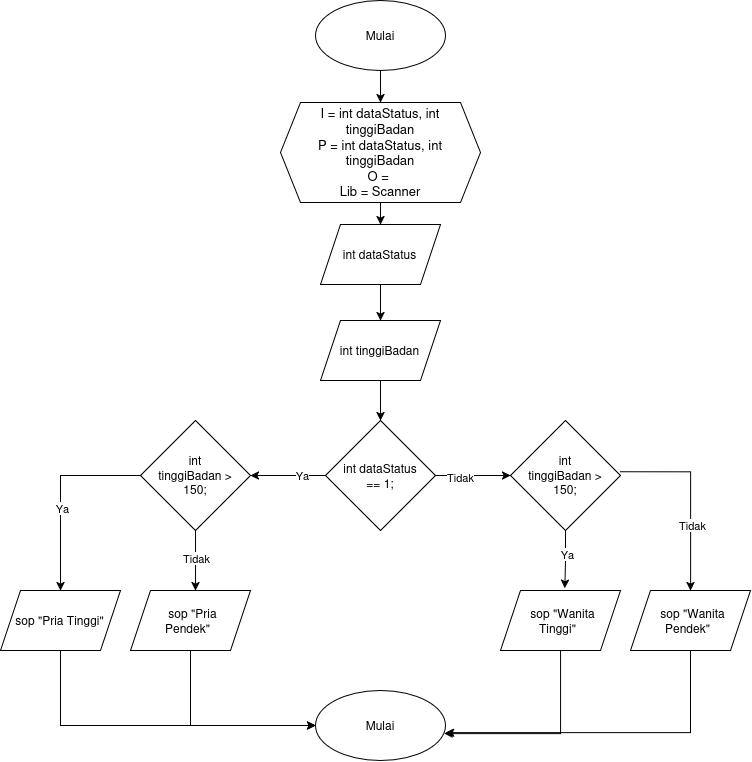

The diagram above was exported from draw.io. Its source (the exported page's mxGraphModel, read from the mxfile embedded in the PNG):
<mxGraphModel dx="1178" dy="689" grid="1" gridSize="10" guides="1" tooltips="1" connect="1" arrows="1" fold="1" page="1" pageScale="1" pageWidth="850" pageHeight="1100" math="0" shadow="0">
  <root>
    <mxCell id="0" />
    <mxCell id="1" parent="0" />
    <mxCell id="GOK7W8NH76kJ5cIBQ95c-4" edge="1" parent="1" source="GOK7W8NH76kJ5cIBQ95c-1" style="edgeStyle=orthogonalEdgeStyle;rounded=0;orthogonalLoop=1;jettySize=auto;html=1;exitX=0.5;exitY=1;exitDx=0;exitDy=0;" target="GOK7W8NH76kJ5cIBQ95c-2">
      <mxGeometry relative="1" as="geometry" />
    </mxCell>
    <mxCell id="GOK7W8NH76kJ5cIBQ95c-1" parent="1" style="ellipse;whiteSpace=wrap;html=1;shapeInside=1;" value="Mulai" vertex="1">
      <mxGeometry height="70" width="130" x="355" y="170" as="geometry" />
    </mxCell>
    <mxCell id="GOK7W8NH76kJ5cIBQ95c-9" edge="1" parent="1" source="GOK7W8NH76kJ5cIBQ95c-2" style="edgeStyle=orthogonalEdgeStyle;rounded=0;orthogonalLoop=1;jettySize=auto;html=1;exitX=0.5;exitY=1;exitDx=0;exitDy=0;entryX=0.5;entryY=0;entryDx=0;entryDy=0;" target="GOK7W8NH76kJ5cIBQ95c-5">
      <mxGeometry relative="1" as="geometry" />
    </mxCell>
    <mxCell id="GOK7W8NH76kJ5cIBQ95c-2" parent="1" style="shape=hexagon;perimeter=hexagonPerimeter2;whiteSpace=wrap;html=1;shapeInside=1;fixedSize=1;align=center;fontSize=13;verticalAlign=middle;" value="I = int dataStatus, int tinggiBadan&lt;br&gt;P = int dataStatus, int tinggiBadan&lt;br&gt;O =&amp;nbsp;&lt;br&gt;Lib = Scanner&lt;div&gt;&lt;br&gt;&lt;/div&gt;" vertex="1">
      <mxGeometry height="100" width="200" x="320" y="272" as="geometry" />
    </mxCell>
    <mxCell id="GOK7W8NH76kJ5cIBQ95c-5" parent="1" style="shape=parallelogram;perimeter=parallelogramPerimeter;whiteSpace=wrap;html=1;shapeInside=1;fixedSize=1;" value="int dataStatus" vertex="1">
      <mxGeometry height="60" width="120" x="360" y="394" as="geometry" />
    </mxCell>
    <mxCell id="GOK7W8NH76kJ5cIBQ95c-45" edge="1" parent="1" source="GOK7W8NH76kJ5cIBQ95c-17" style="edgeStyle=orthogonalEdgeStyle;rounded=0;orthogonalLoop=1;jettySize=auto;html=1;entryX=1;entryY=0.5;entryDx=0;entryDy=0;" target="GOK7W8NH76kJ5cIBQ95c-35">
      <mxGeometry relative="1" as="geometry" />
    </mxCell>
    <mxCell id="GOK7W8NH76kJ5cIBQ95c-58" connectable="0" parent="GOK7W8NH76kJ5cIBQ95c-45" style="edgeLabel;html=1;align=center;verticalAlign=middle;resizable=0;points=[];" value="Ya" vertex="1">
      <mxGeometry relative="1" x="-0.3676" y="-1" as="geometry">
        <mxPoint as="offset" />
      </mxGeometry>
    </mxCell>
    <mxCell id="GOK7W8NH76kJ5cIBQ95c-17" parent="1" style="rhombus;whiteSpace=wrap;html=1;shapeInside=1;" value="int dataStatus == 1;" vertex="1">
      <mxGeometry height="110" width="110" x="365" y="590" as="geometry" />
    </mxCell>
    <mxCell id="GOK7W8NH76kJ5cIBQ95c-26" edge="1" parent="1" style="edgeStyle=orthogonalEdgeStyle;rounded=0;orthogonalLoop=1;jettySize=auto;html=1;entryX=0;entryY=0.5;entryDx=0;entryDy=0;" target="GOK7W8NH76kJ5cIBQ95c-8">
      <mxGeometry relative="1" as="geometry">
        <Array as="points">
          <mxPoint x="240.03" y="885.03" />
        </Array>
        <mxPoint x="240.0344827586207" y="765" as="sourcePoint" />
      </mxGeometry>
    </mxCell>
    <mxCell id="GOK7W8NH76kJ5cIBQ95c-27" edge="1" parent="1" style="edgeStyle=orthogonalEdgeStyle;rounded=0;orthogonalLoop=1;jettySize=auto;html=1;entryX=1;entryY=0.5;entryDx=0;entryDy=0;" target="GOK7W8NH76kJ5cIBQ95c-8">
      <mxGeometry relative="1" as="geometry">
        <Array as="points">
          <mxPoint x="600.03" y="885.03" />
        </Array>
        <mxPoint x="600.0344827586209" y="765" as="sourcePoint" />
      </mxGeometry>
    </mxCell>
    <mxCell id="GOK7W8NH76kJ5cIBQ95c-31" edge="1" parent="1" source="GOK7W8NH76kJ5cIBQ95c-29" style="edgeStyle=orthogonalEdgeStyle;rounded=0;orthogonalLoop=1;jettySize=auto;html=1;" target="GOK7W8NH76kJ5cIBQ95c-17">
      <mxGeometry relative="1" as="geometry" />
    </mxCell>
    <mxCell id="GOK7W8NH76kJ5cIBQ95c-29" parent="1" style="shape=parallelogram;perimeter=parallelogramPerimeter;whiteSpace=wrap;html=1;shapeInside=1;fixedSize=1;" value="int tinggiBadan" vertex="1">
      <mxGeometry height="60" width="120" x="360" y="490" as="geometry" />
    </mxCell>
    <mxCell id="GOK7W8NH76kJ5cIBQ95c-53" edge="1" parent="1" source="GOK7W8NH76kJ5cIBQ95c-38" style="edgeStyle=orthogonalEdgeStyle;rounded=0;orthogonalLoop=1;jettySize=auto;html=1;entryX=0;entryY=0.5;entryDx=0;entryDy=0;" target="GOK7W8NH76kJ5cIBQ95c-44">
      <mxGeometry relative="1" as="geometry">
        <Array as="points">
          <mxPoint x="230" y="895" />
        </Array>
      </mxGeometry>
    </mxCell>
    <mxCell id="GOK7W8NH76kJ5cIBQ95c-38" parent="1" style="shape=parallelogram;perimeter=parallelogramPerimeter;whiteSpace=wrap;html=1;shapeInside=1;fixedSize=1;" value="sop &quot;Pria Pendek&quot;" vertex="1">
      <mxGeometry height="60" width="120" x="170" y="760" as="geometry" />
    </mxCell>
    <mxCell id="GOK7W8NH76kJ5cIBQ95c-42" parent="1" style="shape=parallelogram;perimeter=parallelogramPerimeter;whiteSpace=wrap;html=1;shapeInside=1;fixedSize=1;" value="sop &quot;Wanita Pendek&quot;" vertex="1">
      <mxGeometry height="60" width="120" x="670" y="760" as="geometry" />
    </mxCell>
    <mxCell id="GOK7W8NH76kJ5cIBQ95c-52" edge="1" parent="1" source="GOK7W8NH76kJ5cIBQ95c-40" style="edgeStyle=orthogonalEdgeStyle;rounded=0;orthogonalLoop=1;jettySize=auto;html=1;entryX=0;entryY=0.5;entryDx=0;entryDy=0;" target="GOK7W8NH76kJ5cIBQ95c-44">
      <mxGeometry relative="1" as="geometry">
        <Array as="points">
          <mxPoint x="100" y="895" />
        </Array>
      </mxGeometry>
    </mxCell>
    <mxCell id="GOK7W8NH76kJ5cIBQ95c-40" parent="1" style="shape=parallelogram;perimeter=parallelogramPerimeter;whiteSpace=wrap;html=1;shapeInside=1;fixedSize=1;" value="sop &quot;Pria Tinggi&quot;" vertex="1">
      <mxGeometry height="60" width="120" x="40" y="760" as="geometry" />
    </mxCell>
    <mxCell id="GOK7W8NH76kJ5cIBQ95c-41" parent="1" style="shape=parallelogram;perimeter=parallelogramPerimeter;whiteSpace=wrap;html=1;shapeInside=1;fixedSize=1;" value="sop &quot;Wanita Tinggi&quot;" vertex="1">
      <mxGeometry height="60" width="120" x="540" y="760" as="geometry" />
    </mxCell>
    <mxCell id="GOK7W8NH76kJ5cIBQ95c-30" edge="1" parent="1" source="GOK7W8NH76kJ5cIBQ95c-5" style="edgeStyle=orthogonalEdgeStyle;rounded=0;orthogonalLoop=1;jettySize=auto;html=1;entryX=0.5;entryY=0;entryDx=0;entryDy=0;" target="GOK7W8NH76kJ5cIBQ95c-29">
      <mxGeometry relative="1" as="geometry" />
    </mxCell>
    <mxCell id="GOK7W8NH76kJ5cIBQ95c-46" edge="1" parent="1" source="GOK7W8NH76kJ5cIBQ95c-35" style="edgeStyle=orthogonalEdgeStyle;rounded=0;orthogonalLoop=1;jettySize=auto;html=1;entryX=0.5;entryY=0;entryDx=0;entryDy=0;" target="GOK7W8NH76kJ5cIBQ95c-40">
      <mxGeometry relative="1" as="geometry">
        <mxPoint x="100" y="750" as="targetPoint" />
      </mxGeometry>
    </mxCell>
    <mxCell id="GOK7W8NH76kJ5cIBQ95c-60" connectable="0" parent="GOK7W8NH76kJ5cIBQ95c-46" style="edgeLabel;html=1;align=center;verticalAlign=middle;resizable=0;points=[];" value="Ya" vertex="1">
      <mxGeometry relative="1" x="0.1482" y="1" as="geometry">
        <mxPoint as="offset" />
      </mxGeometry>
    </mxCell>
    <mxCell id="GOK7W8NH76kJ5cIBQ95c-35" parent="1" style="rhombus;whiteSpace=wrap;html=1;shapeInside=1;" value="int tinggiBadan &amp;gt; 150;" vertex="1">
      <mxGeometry height="110" width="110" x="180" y="590" as="geometry" />
    </mxCell>
    <mxCell id="GOK7W8NH76kJ5cIBQ95c-49" edge="1" parent="1" source="GOK7W8NH76kJ5cIBQ95c-37" style="edgeStyle=orthogonalEdgeStyle;rounded=0;orthogonalLoop=1;jettySize=auto;html=1;entryX=0.536;entryY=-0.037;entryDx=0;entryDy=0;entryPerimeter=0;" target="GOK7W8NH76kJ5cIBQ95c-41">
      <mxGeometry relative="1" as="geometry" />
    </mxCell>
    <mxCell id="GOK7W8NH76kJ5cIBQ95c-62" connectable="0" parent="GOK7W8NH76kJ5cIBQ95c-49" style="edgeLabel;html=1;align=center;verticalAlign=middle;resizable=0;points=[];" value="Ya" vertex="1">
      <mxGeometry relative="1" x="-0.225" y="1" as="geometry">
        <mxPoint as="offset" />
      </mxGeometry>
    </mxCell>
    <mxCell id="GOK7W8NH76kJ5cIBQ95c-37" parent="1" style="rhombus;whiteSpace=wrap;html=1;shapeInside=1;" value="int tinggiBadan &amp;gt; 150;" vertex="1">
      <mxGeometry height="110" width="110" x="550" y="590" as="geometry" />
    </mxCell>
    <mxCell id="GOK7W8NH76kJ5cIBQ95c-44" parent="1" style="ellipse;whiteSpace=wrap;html=1;shapeInside=1;" value="Mulai" vertex="1">
      <mxGeometry height="70" width="130" x="355" y="860" as="geometry" />
    </mxCell>
    <mxCell id="GOK7W8NH76kJ5cIBQ95c-48" edge="1" parent="1" source="GOK7W8NH76kJ5cIBQ95c-17" style="edgeStyle=orthogonalEdgeStyle;rounded=0;orthogonalLoop=1;jettySize=auto;html=1;entryX=0;entryY=0.5;entryDx=0;entryDy=0;" target="GOK7W8NH76kJ5cIBQ95c-37">
      <mxGeometry relative="1" as="geometry" />
    </mxCell>
    <mxCell id="GOK7W8NH76kJ5cIBQ95c-59" connectable="0" parent="GOK7W8NH76kJ5cIBQ95c-48" style="edgeLabel;html=1;align=center;verticalAlign=middle;resizable=0;points=[];" value="Tidak" vertex="1">
      <mxGeometry relative="1" x="-0.3625" y="-1" as="geometry">
        <mxPoint as="offset" />
      </mxGeometry>
    </mxCell>
    <mxCell id="GOK7W8NH76kJ5cIBQ95c-50" edge="1" parent="1" source="GOK7W8NH76kJ5cIBQ95c-37" style="edgeStyle=orthogonalEdgeStyle;rounded=0;orthogonalLoop=1;jettySize=auto;html=1;entryX=0.5;entryY=0;entryDx=0;entryDy=0;exitX=0.999;exitY=0.466;exitDx=0;exitDy=0;exitPerimeter=0;" target="GOK7W8NH76kJ5cIBQ95c-42">
      <mxGeometry relative="1" as="geometry">
        <mxPoint x="660" y="650" as="sourcePoint" />
        <mxPoint x="759.56" y="709.3399999999999" as="targetPoint" />
      </mxGeometry>
    </mxCell>
    <mxCell id="GOK7W8NH76kJ5cIBQ95c-63" connectable="0" parent="GOK7W8NH76kJ5cIBQ95c-50" style="edgeLabel;html=1;align=center;verticalAlign=middle;resizable=0;points=[];" value="Tidak" vertex="1">
      <mxGeometry relative="1" x="0.3019" y="1" as="geometry">
        <mxPoint as="offset" />
      </mxGeometry>
    </mxCell>
    <mxCell id="GOK7W8NH76kJ5cIBQ95c-51" edge="1" parent="1" source="GOK7W8NH76kJ5cIBQ95c-35" style="edgeStyle=orthogonalEdgeStyle;rounded=0;orthogonalLoop=1;jettySize=auto;html=1;entryX=0.542;entryY=0;entryDx=0;entryDy=0;entryPerimeter=0;" target="GOK7W8NH76kJ5cIBQ95c-38">
      <mxGeometry relative="1" as="geometry" />
    </mxCell>
    <mxCell id="GOK7W8NH76kJ5cIBQ95c-61" connectable="0" parent="GOK7W8NH76kJ5cIBQ95c-51" style="edgeLabel;html=1;align=center;verticalAlign=middle;resizable=0;points=[];" value="Tidak" vertex="1">
      <mxGeometry relative="1" x="-0.0691" as="geometry">
        <mxPoint as="offset" />
      </mxGeometry>
    </mxCell>
    <mxCell id="GOK7W8NH76kJ5cIBQ95c-56" edge="1" parent="1" source="GOK7W8NH76kJ5cIBQ95c-42" style="edgeStyle=orthogonalEdgeStyle;rounded=0;orthogonalLoop=1;jettySize=auto;html=1;entryX=1.001;entryY=0.602;entryDx=0;entryDy=0;entryPerimeter=0;" target="GOK7W8NH76kJ5cIBQ95c-44">
      <mxGeometry relative="1" as="geometry">
        <Array as="points">
          <mxPoint x="730" y="902.09" />
        </Array>
      </mxGeometry>
    </mxCell>
    <mxCell id="GOK7W8NH76kJ5cIBQ95c-57" edge="1" parent="1" source="GOK7W8NH76kJ5cIBQ95c-41" style="edgeStyle=orthogonalEdgeStyle;rounded=0;orthogonalLoop=1;jettySize=auto;html=1;entryX=0.989;entryY=0.616;entryDx=0;entryDy=0;entryPerimeter=0;" target="GOK7W8NH76kJ5cIBQ95c-44">
      <mxGeometry relative="1" as="geometry">
        <Array as="points">
          <mxPoint x="600" y="903.09" />
        </Array>
      </mxGeometry>
    </mxCell>
  </root>
</mxGraphModel>